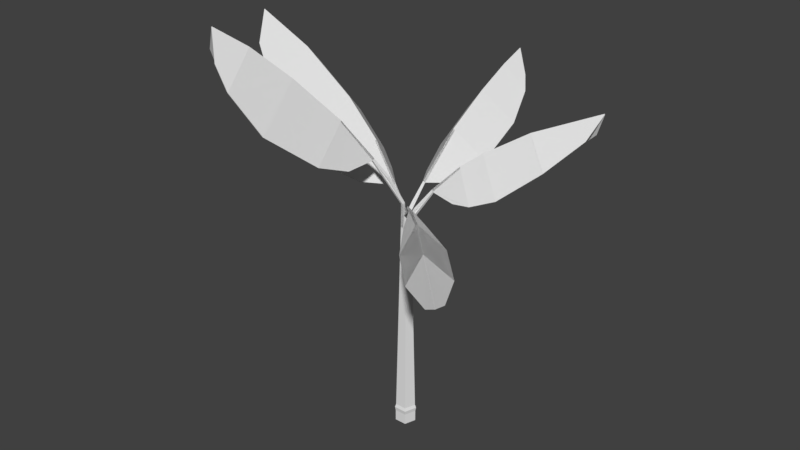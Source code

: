 # Source: Banana_plant.blend  (saved by Blender 2.77.0; exported with 4.5.12 LTS)
import bpy
from mathutils import Matrix  # noqa: F401  (used for matrix-valued properties, if any)

bpy.ops.wm.read_factory_settings(use_empty=True)
scene = bpy.context.scene
scene.name = 'Scene'

# ---- collections
col_collection_1 = bpy.data.collections.new('Collection 1'); scene.collection.children.link(col_collection_1)

# ---- world
world_world = bpy.data.worlds.new('World'); scene.world = world_world
world_world.color = (0.05088, 0.05088, 0.05088)
world_world.use_sun_shadow = False
world_world.sun_shadow_jitter_overblur = 0.0
world_world.cycles.sampling_method = 'MANUAL'

# ---- meshes
me_circle_001 = bpy.data.meshes.new('Circle.001')
me_circle_001.from_pydata([(4.585e-10, 0.0541, 2.165), (-0.05145, 0.01672, 2.165), (-0.0318, -0.04376, 2.165), (0.0318, -0.04376, 2.165), (0.05145, 0.01672, 2.165), (-0.02572, 0.03541, 2.165), (-0.04162, -0.01352, 2.165), (4.892e-09, -0.04376, 2.165), (0.04162, -0.01352, 2.165), (0.02572, 0.03541, 2.165), (2.235e-09, 0.0, 2.165), (0.02808, 0.03351, 2.231), (0.05216, 0.01596, 2.228), (0.04381, -0.01238, 2.233), (0.00523, 0.0003419, 2.24), (-0.02688, 0.0379, 2.302), (-0.003508, 0.05328, 2.294), (0.0204, 0.03755, 2.3), (-0.002725, 0.008249, 2.315), (-0.03982, -0.0106, 2.344), (-0.04943, 0.01315, 2.342), (-0.03023, 0.0299, 2.345), (-0.007729, 0.00302, 2.35), (-0.002752, -0.04821, 2.418), (-0.02631, -0.04774, 2.416), (-0.03365, -0.02578, 2.421), (-0.00284, -0.01663, 2.426), (0.04855, -0.01548, 2.301), (0.04064, -0.04198, 2.291), (0.01338, -0.04729, 2.301), (0.01263, -0.01131, 2.319), (-0.1523, -0.002528, 2.566), (-0.1574, 0.01208, 2.562), (-0.1473, 0.02286, 2.568), (-0.1354, 0.006547, 2.577), (0.2889, -0.267, 2.531), (0.281, -0.279, 2.516), (0.2676, -0.2912, 2.525), (0.2731, -0.2793, 2.55), (0.6059, -0.5745, 2.604), (0.6005, -0.5826, 2.595), (0.5913, -0.591, 2.601), (0.5951, -0.5829, 2.617), (0.9746, -0.9566, 2.585), (0.9704, -0.9621, 2.588), (0.9752, -0.9597, 2.597), (1.458, -1.409, 2.459), (0.9792, -0.9532, 2.59), (0.7837, -0.3783, 2.33), (1.157, -0.7547, 2.318), (0.4889, -0.693, 2.306), (0.8655, -1.066, 2.294), (0.2227, 0.1397, 2.561), (0.2362, 0.1262, 2.554), (0.2328, 0.1089, 2.564), (0.2118, 0.1207, 2.578), (0.4609, 0.2413, 2.834), (0.4698, 0.2309, 2.828), (0.4682, 0.2185, 2.836), (0.4546, 0.228, 2.848), (1.064, 0.4683, 3.264), (1.068, 0.4616, 3.259), (1.068, 0.4544, 3.265), (1.062, 0.4609, 3.274), (1.673, 0.6762, 3.541), (0.594, 0.53, 2.507), (0.7175, 0.03044, 2.585), (0.1029, 0.03343, -0.12), (1.194, 0.7588, 2.937), (-1.154e-09, 0.1082, -0.12), (-0.1029, 0.03343, -0.12), (1.338, 0.2633, 3.018), (-0.06359, -0.08753, -0.12), (0.06359, -0.08753, -0.12), (0.004275, 0.2419, 2.558), (0.01941, 0.2499, 2.548), (0.03573, 0.2425, 2.556), (0.02113, 0.2276, 2.573), (0.02079, 0.6873, 2.965), (0.03269, 0.6924, 2.957), (0.04562, 0.6877, 2.964), (0.03418, 0.6783, 2.979), (0.04411, 1.485, 3.43), (0.04978, 1.487, 3.426), (0.05604, 1.485, 3.429), (0.05063, 1.482, 3.437), (0.05795, 1.745, 3.536), (-0.2732, 0.8848, 2.655), (-0.1924, 1.603, 3.171), (0.2776, 0.8791, 2.641), (0.242, 1.597, 3.159), (-0.4068, 0.02136, 2.946), (-0.4101, 0.03242, 2.942), (-0.4036, 0.04072, 2.948), (-0.3958, 0.02843, 2.956), (-1.314, 0.06175, 3.683), (-1.315, 0.06671, 3.681), (-1.313, 0.0706, 3.684), (-1.311, 0.06515, 3.689), (-1.884, 0.06024, 3.957), (-0.7205, -0.1947, 2.613), (-1.621, -0.1649, 3.326), (-0.6419, 0.4185, 2.675), (-1.524, 0.4481, 3.401), (-0.1422, -0.3163, 2.927), (-0.1621, -0.3155, 2.922), (-0.1702, -0.2989, 2.931), (-0.145, -0.2926, 2.942), (-0.2685, -0.6028, 3.369), (-0.2766, -0.602, 3.367), (-0.2802, -0.5954, 3.371), (-0.2699, -0.5936, 3.377), (-0.6091, -1.335, 4.17), (-0.6156, -1.333, 4.167), (-0.6189, -1.328, 4.171), (-0.6109, -1.328, 4.177), (-0.7564, -1.597, 4.383), (-0.2076, -0.9724, 3.058), (-0.5459, -1.659, 3.876), (-0.6833, -0.6635, 3.136), (-0.9864, -1.379, 3.943)], [], [(11, 52, 53, 12), (0, 69, 70, 1, 5), (3, 73, 67, 4, 8), (1, 70, 72, 2, 6), (4, 67, 69, 0, 9), (2, 72, 73, 3, 7), (7, 10, 26, 23), (10, 8, 13, 14), (10, 9, 17, 18), (10, 5, 21, 22), (10, 30, 27, 8), (3, 28, 29, 7), (10, 7, 29, 30), (14, 13, 54, 55), (4, 9, 11, 12), (9, 10, 14, 11), (8, 4, 12, 13), (23, 104, 105, 24), (0, 5, 15, 16), (5, 10, 18, 15), (9, 0, 16, 17), (19, 22, 34, 31), (6, 10, 22, 19), (1, 6, 19, 20), (5, 1, 20, 21), (25, 24, 105, 106), (2, 7, 23, 24), (6, 2, 24, 25), (10, 6, 25, 26), (8, 27, 28, 3), (15, 74, 75, 16), (12, 53, 54, 13), (14, 55, 52, 11), (18, 77, 74, 15), (18, 17, 76, 77), (16, 75, 76, 17), (34, 33, 93, 94), (20, 19, 31, 32), (22, 21, 33, 34), (21, 20, 32, 33), (25, 106, 107, 26), (27, 35, 36, 28), (26, 107, 104, 23), (29, 37, 38, 30), (30, 38, 35, 27), (28, 36, 37, 29), (38, 37, 41, 42), (42, 41, 44, 45), (35, 38, 42, 39), (37, 36, 50), (47, 45, 46), (41, 37, 50), (39, 42, 45, 47), (43, 46, 51), (44, 41, 50, 51), (45, 44, 46), (39, 47, 49, 48), (43, 49, 46), (44, 51, 46), (36, 35, 48), (43, 40, 48, 49), (40, 50, 36), (40, 36, 48), (39, 48, 35), (40, 43, 51, 50), (52, 55, 59, 56), (56, 60, 68, 65), (60, 64, 68), (55, 54, 58, 59), (58, 62, 63, 59), (94, 98, 95, 91), (60, 63, 64), (57, 61, 71, 66), (62, 58, 66, 71), (57, 65, 68, 61), (63, 62, 64), (53, 52, 65), (57, 53, 65), (52, 56, 65), (64, 61, 68), (61, 64, 71), (54, 53, 66), (58, 54, 66), (53, 57, 66), (64, 62, 71), (78, 81, 85, 82), (77, 76, 80, 81), (74, 77, 81, 78), (79, 87, 88, 83), (85, 84, 86), (83, 86, 90), (82, 86, 88), (82, 85, 86), (76, 75, 89), (79, 83, 90, 89), (79, 75, 87), (78, 82, 88, 87), (75, 74, 87), (80, 76, 89), (84, 80, 89, 90), (56, 59, 63, 60), (31, 34, 94, 91), (32, 31, 100), (93, 102, 103, 97), (96, 99, 103), (93, 97, 98, 94), (95, 98, 99), (92, 100, 101, 96), (92, 32, 100), (98, 97, 99), (91, 95, 101, 100), (95, 99, 101), (92, 96, 103, 102), (33, 32, 102), (93, 33, 102), (111, 110, 114, 115), (99, 97, 103), (99, 96, 101), (80, 84, 85, 81), (86, 83, 88), (86, 84, 90), (75, 79, 89), (74, 78, 87), (31, 91, 100), (32, 92, 102), (104, 107, 111, 108), (107, 106, 110, 111), (112, 116, 118), (111, 115, 112, 108), (109, 113, 120, 119), (108, 112, 118, 117), (112, 115, 116), (115, 114, 116), (113, 109, 117, 118), (105, 104, 117), (109, 105, 117), (114, 110, 119, 120), (113, 116, 120), (106, 105, 119), (110, 106, 119), (116, 114, 120), (116, 113, 118), (104, 108, 117), (105, 109, 119), (47, 46, 49)])
_uv = me_circle_001.uv_layers.new(name='UVMap')
_uv.uv.foreach_set('vector', [0.1219, 0.7185, 0.1219, 0.7185, 0.1219, 0.7185, 0.1219, 0.7185, 0.2311, 0.4357, 0.2311, 0.4357, 0.2311, 0.4357, 0.2311, 0.4357, 0.2311, 0.4357, 0.2311, 0.4357, 0.2311, 0.4357, 0.2311, 0.4357, 0.2311, 0.4357, 0.2311, 0.4357, 0.2311, 0.4357, 0.2311, 0.4357, 0.2311, 0.4357, 0.2311, 0.4357, 0.2311, 0.4357, 0.2311, 0.4357, 0.2311, 0.4357, 0.2311, 0.4357, 0.2311, 0.4357, 0.2311, 0.4357, 0.2311, 0.4357, 0.2311, 0.4357, 0.2311, 0.4357, 0.2311, 0.4357, 0.2311, 0.4357, 0.1219, 0.7185, 0.1219, 0.7185, 0.1219, 0.7185, 0.1219, 0.7185, 0.1219, 0.7185, 0.1219, 0.7185, 0.1219, 0.7185, 0.1219, 0.7185, 0.1219, 0.7185, 0.1219, 0.7185, 0.1219, 0.7185, 0.1219, 0.7185, 0.1219, 0.7185, 0.1219, 0.7185, 0.1219, 0.7185, 0.1219, 0.7185, 0.1219, 0.7185, 0.1219, 0.7185, 0.1219, 0.7185, 0.1219, 0.7185, 0.1219, 0.7185, 0.1219, 0.7185, 0.1219, 0.7185, 0.1219, 0.7185, 0.1219, 0.7185, 0.1219, 0.7185, 0.1219, 0.7185, 0.1219, 0.7185, 0.1219, 0.7185, 0.1219, 0.7185, 0.1219, 0.7185, 0.1219, 0.7185, 0.1219, 0.7185, 0.1219, 0.7185, 0.1219, 0.7185, 0.1219, 0.7185, 0.1219, 0.7185, 0.1219, 0.7185, 0.1219, 0.7185, 0.1219, 0.7185, 0.1219, 0.7185, 0.1219, 0.7185, 0.1219, 0.7185, 0.1219, 0.7185, 0.1219, 0.7185, 0.1219, 0.7185, 0.1219, 0.7185, 0.1219, 0.7185, 0.1219, 0.7185, 0.1219, 0.7185, 0.1219, 0.7185, 0.1219, 0.7185, 0.1219, 0.7185, 0.1219, 0.7185, 0.1219, 0.7185, 0.1219, 0.7185, 0.1219, 0.7185, 0.1219, 0.7185, 0.1219, 0.7185, 0.1219, 0.7185, 0.1219, 0.7185, 0.1219, 0.7185, 0.1219, 0.7185, 0.1219, 0.7185, 0.1219, 0.7185, 0.1219, 0.7185, 0.1219, 0.7185, 0.1219, 0.7185, 0.1219, 0.7185, 0.1219, 0.7185, 0.1219, 0.7185, 0.1219, 0.7185, 0.1219, 0.7185, 0.1219, 0.7185, 0.1219, 0.7185, 0.1219, 0.7185, 0.1219, 0.7185, 0.1219, 0.7185, 0.1219, 0.7185, 0.1219, 0.7185, 0.1219, 0.7185, 0.1219, 0.7185, 0.1219, 0.7185, 0.1219, 0.7185, 0.1219, 0.7185, 0.1219, 0.7185, 0.1219, 0.7185, 0.1219, 0.7185, 0.1219, 0.7185, 0.1219, 0.7185, 0.1219, 0.7185, 0.1219, 0.7185, 0.1219, 0.7185, 0.1219, 0.7185, 0.1219, 0.7185, 0.1219, 0.7185, 0.1219, 0.7185, 0.1219, 0.7185, 0.1219, 0.7185, 0.1219, 0.7185, 0.1219, 0.7185, 0.1219, 0.7185, 0.1219, 0.7185, 0.1219, 0.7185, 0.1219, 0.7185, 0.1219, 0.7185, 0.1219, 0.7185, 0.1219, 0.7185, 0.1219, 0.7185, 0.1219, 0.7185, 0.1219, 0.7185, 0.1219, 0.7185, 0.1219, 0.7185, 0.1219, 0.7185, 0.1219, 0.7185, 0.1219, 0.7185, 0.1219, 0.7185, 0.1219, 0.7185, 0.1219, 0.7185, 0.1219, 0.7185, 0.1219, 0.7185, 0.1219, 0.7185, 0.1219, 0.7185, 0.1219, 0.7185, 0.1219, 0.7185, 0.1219, 0.7185, 0.1219, 0.7185, 0.1219, 0.7185, 0.1219, 0.7185, 0.1219, 0.7185, 0.1219, 0.7185, 0.1219, 0.7185, 0.1219, 0.7185, 0.1219, 0.7185, 0.1219, 0.7185, 0.1219, 0.7185, 0.1219, 0.7185, 0.1219, 0.7185, 0.1219, 0.7185, 0.1219, 0.7185, 0.1219, 0.7185, 0.1219, 0.7185, 0.1219, 0.7185, 0.1219, 0.7185, 0.1219, 0.7185, 0.1219, 0.7185, 0.1219, 0.7185, 0.1219, 0.7185, 0.1219, 0.7185, 0.1219, 0.7185, 0.1219, 0.7185, 0.1219, 0.7185, 0.1219, 0.7185, 0.1219, 0.7185, 0.1219, 0.7185, 0.1219, 0.7185, 0.1219, 0.7185, 0.1219, 0.7185, 0.1219, 0.7185, 0.1219, 0.7185, 0.1219, 0.7185, 0.1219, 0.7185, 0.1219, 0.7185, 0.1219, 0.7185, 0.1219, 0.7185, 0.1219, 0.7185, 0.1219, 0.7185, 0.1219, 0.7185, 0.1219, 0.7185, 0.1219, 0.7185, 0.1219, 0.7185, 0.1219, 0.7185, 0.1219, 0.7185, 0.1219, 0.7185, 0.1219, 0.7185, 0.1219, 0.7185, 0.1219, 0.7185, 0.1219, 0.7185, 0.1219, 0.7185, 0.1219, 0.7185, 0.1219, 0.7185, 0.1219, 0.7185, 0.1219, 0.7185, 0.1219, 0.7185, 0.1219, 0.7185, 0.1219, 0.7185, 0.1219, 0.7185, 0.1219, 0.7185, 0.1219, 0.7185, 0.1219, 0.7185, 0.1219, 0.7185, 0.1219, 0.7185, 0.1219, 0.7185, 0.1219, 0.7185, 0.1219, 0.7185, 0.1219, 0.7185, 0.1219, 0.7185, 0.1219, 0.7185, 0.1219, 0.7185, 0.1219, 0.7185, 0.1219, 0.7185, 0.1219, 0.7185, 0.1219, 0.7185, 0.1219, 0.7185, 0.1219, 0.7185, 0.1219, 0.7185, 0.1219, 0.7185, 0.1219, 0.7185, 0.1219, 0.7185, 0.1219, 0.7185, 0.1219, 0.7185, 0.1219, 0.7185, 0.1219, 0.7185, 0.1219, 0.7185, 0.1219, 0.7185, 0.1219, 0.7185, 0.1219, 0.7185, 0.1219, 0.7185, 0.1219, 0.7185, 0.1219, 0.7185, 0.1219, 0.7185, 0.1219, 0.7185, 0.1219, 0.7185, 0.1219, 0.7185, 0.1219, 0.7185, 0.1219, 0.7185, 0.1219, 0.7185, 0.1219, 0.7185, 0.1219, 0.7185, 0.1219, 0.7185, 0.1219, 0.7185, 0.1219, 0.7185, 0.1219, 0.7185, 0.1219, 0.7185, 0.1219, 0.7185, 0.1219, 0.7185, 0.1219, 0.7185, 0.1219, 0.7185, 0.1219, 0.7185, 0.1219, 0.7185, 0.1219, 0.7185, 0.1219, 0.7185, 0.1219, 0.7185, 0.1219, 0.7185, 0.1219, 0.7185, 0.1219, 0.7185, 0.1219, 0.7185, 0.1219, 0.7185, 0.1219, 0.7185, 0.1219, 0.7185, 0.1219, 0.7185, 0.1219, 0.7185, 0.1219, 0.7185, 0.1219, 0.7185, 0.1219, 0.7185, 0.1219, 0.7185, 0.1219, 0.7185, 0.1219, 0.7185, 0.1219, 0.7185, 0.1219, 0.7185, 0.1219, 0.7185, 0.1219, 0.7185, 0.1219, 0.7185, 0.1219, 0.7185, 0.1219, 0.7185, 0.1219, 0.7185, 0.1219, 0.7185, 0.1219, 0.7185, 0.1219, 0.7185, 0.1219, 0.7185, 0.1219, 0.7185, 0.1219, 0.7185, 0.1219, 0.7185, 0.1219, 0.7185, 0.1219, 0.7185, 0.1219, 0.7185, 0.1219, 0.7185, 0.1219, 0.7185, 0.1219, 0.7185, 0.1219, 0.7185, 0.1219, 0.7185, 0.1219, 0.7185, 0.1219, 0.7185, 0.1219, 0.7185, 0.1219, 0.7185, 0.1219, 0.7185, 0.1219, 0.7185, 0.1219, 0.7185, 0.1219, 0.7185, 0.1219, 0.7185, 0.1219, 0.7185, 0.1219, 0.7185, 0.1219, 0.7185, 0.1219, 0.7185, 0.1219, 0.7185, 0.1219, 0.7185, 0.1219, 0.7185, 0.1219, 0.7185, 0.1219, 0.7185, 0.1219, 0.7185, 0.1219, 0.7185, 0.1219, 0.7185, 0.1219, 0.7185, 0.1219, 0.7185, 0.1219, 0.7185, 0.1219, 0.7185, 0.1219, 0.7185, 0.1219, 0.7185, 0.1219, 0.7185, 0.1219, 0.7185, 0.1219, 0.7185, 0.1219, 0.7185, 0.1219, 0.7185, 0.1219, 0.7185, 0.1219, 0.7185, 0.1219, 0.7185, 0.1219, 0.7185, 0.1219, 0.7185, 0.1219, 0.7185, 0.1219, 0.7185, 0.1219, 0.7185, 0.1219, 0.7185, 0.1219, 0.7185, 0.1219, 0.7185, 0.1219, 0.7185, 0.1219, 0.7185, 0.1219, 0.7185, 0.1219, 0.7185, 0.1219, 0.7185, 0.1219, 0.7185, 0.1219, 0.7185, 0.1219, 0.7185, 0.1219, 0.7185, 0.1219, 0.7185, 0.1219, 0.7185, 0.1219, 0.7185, 0.1219, 0.7185, 0.1219, 0.7185, 0.1219, 0.7185, 0.1219, 0.7185, 0.1219, 0.7185, 0.1219, 0.7185, 0.1219, 0.7185, 0.1219, 0.7185, 0.1219, 0.7185, 0.1219, 0.7185, 0.1219, 0.7185, 0.1219, 0.7185, 0.1219, 0.7185, 0.1219, 0.7185, 0.1219, 0.7185, 0.1219, 0.7185, 0.1219, 0.7185, 0.1219, 0.7185, 0.1219, 0.7185, 0.1219, 0.7185, 0.1219, 0.7185, 0.1219, 0.7185, 0.1219, 0.7185, 0.1219, 0.7185, 0.1219, 0.7185, 0.1219, 0.7185, 0.1219, 0.7185, 0.1219, 0.7185, 0.1219, 0.7185, 0.1219, 0.7185, 0.1219, 0.7185, 0.1219, 0.7185, 0.1219, 0.7185, 0.1219, 0.7185, 0.1219, 0.7185, 0.1219, 0.7185, 0.1219, 0.7185, 0.1219, 0.7185, 0.1219, 0.7185, 0.1219, 0.7185, 0.1219, 0.7185, 0.1219, 0.7185, 0.1219, 0.7185, 0.1219, 0.7185, 0.1219, 0.7185, 0.1219, 0.7185, 0.1219, 0.7185, 0.1219, 0.7185, 0.1219, 0.7185, 0.1219, 0.7185, 0.1219, 0.7185, 0.1219, 0.7185, 0.1219, 0.7185, 0.1219, 0.7185, 0.1219, 0.7185, 0.1219, 0.7185, 0.1219, 0.7185, 0.1219, 0.7185, 0.1219, 0.7185, 0.1219, 0.7185, 0.1219, 0.7185, 0.1219, 0.7185, 0.1219, 0.7185, 0.1219, 0.7185, 0.1219, 0.7185, 0.1219, 0.7185, 0.1219, 0.7185, 0.1219, 0.7185, 0.1219, 0.7185, 0.1219, 0.7185, 0.1219, 0.7185, 0.1219, 0.7185, 0.1219, 0.7185, 0.1219, 0.7185, 0.1219, 0.7185, 0.1219, 0.7185, 0.1219, 0.7185, 0.1219, 0.7185, 0.1219, 0.7185, 0.1219, 0.7185, 0.1219, 0.7185, 0.1219, 0.7185, 0.1219, 0.7185, 0.1219, 0.7185, 0.1219, 0.7185, 0.1219, 0.7185, 0.1219, 0.7185, 0.1219, 0.7185, 0.1219, 0.7185, 0.1219, 0.7185, 0.1219, 0.7185, 0.1219, 0.7185, 0.1219, 0.7185, 0.1219, 0.7185, 0.1219, 0.7185, 0.1219, 0.7185, 0.1219, 0.7185, 0.1219, 0.7185, 0.1219, 0.7185, 0.1219, 0.7185, 0.1219, 0.7185, 0.1219, 0.7185, 0.1219, 0.7185, 0.1219, 0.7185, 0.1219, 0.7185, 0.1219, 0.7185, 0.1219, 0.7185, 0.1219, 0.7185, 0.1219, 0.7185, 0.1219, 0.7185, 0.1219, 0.7185, 0.1219, 0.7185, 0.1219, 0.7185, 0.1219, 0.7185, 0.1219, 0.7185, 0.1219, 0.7185, 0.1219, 0.7185, 0.1219, 0.7185, 0.1219, 0.7185, 0.1219, 0.7185, 0.1219, 0.7185, 0.1219, 0.7185, 0.1219, 0.7185, 0.1219, 0.7185, 0.1219, 0.7185, 0.1219, 0.7185, 0.1219, 0.7185, 0.1219, 0.7185, 0.1219, 0.7185, 0.1219, 0.7185, 0.1219, 0.7185, 0.1219, 0.7185, 0.1219, 0.7185, 0.1219, 0.7185, 0.1219, 0.7185, 0.1219, 0.7185, 0.1219, 0.7185, 0.1219, 0.7185, 0.1219, 0.7185, 0.1219, 0.7185, 0.1219, 0.7185, 0.1219, 0.7185, 0.1219, 0.7185, 0.1219, 0.7185, 0.1219, 0.7185, 0.1219, 0.7185, 0.1219, 0.7185, 0.1219, 0.7185, 0.1219, 0.7185, 0.1219, 0.7185, 0.1219, 0.7185, 0.1219, 0.7185, 0.1219, 0.7185, 0.1219, 0.7185, 0.1219, 0.7185, 0.1219, 0.7185, 0.1219, 0.7185, 0.1219, 0.7185, 0.1219, 0.7185, 0.1219, 0.7185])
me_circle_001.use_remesh_preserve_volume = False
me_circle_001.use_remesh_preserve_attributes = False
me_circle_001.use_mirror_vertex_groups = False
me_circle_001.update()
me_circle = bpy.data.meshes.new('Circle')
me_circle.from_pydata([(-1.154e-09, 0.1082, 0.0), (-0.1029, 0.03343, 0.0), (-0.06359, -0.08753, 0.0), (0.06359, -0.08753, 0.0), (0.1029, 0.03343, 0.0), (4.585e-10, 0.0541, 2.165), (-0.05145, 0.01672, 2.165), (-0.0318, -0.04376, 2.165), (0.0318, -0.04376, 2.165), (0.05145, 0.01672, 2.165), (-1.242e-09, 0.1166, 0.04214), (-0.1109, 0.03604, 0.04214), (0.06855, -0.09435, 0.04214), (0.1109, 0.03604, 0.04214), (-0.06855, -0.09435, 0.04214), (-0.09891, 0.03214, 0.07732), (0.09891, 0.03214, 0.07732), (-0.06113, -0.08413, 0.07732), (-1.029e-09, 0.104, 0.07732), (0.06113, -0.08413, 0.07732), (-0.02572, 0.03541, 2.165), (-0.04162, -0.01352, 2.165), (4.892e-09, -0.04376, 2.165), (0.04162, -0.01352, 2.165), (0.02572, 0.03541, 2.165), (2.235e-09, 0.0, 2.165), (0.03847, -0.0156, 2.203), (0.02949, -0.04322, 2.203), (0.0004463, -0.04322, 2.203), (0.0004463, -0.003242, 2.203), (0.02808, 0.03351, 2.231), (0.05216, 0.01596, 2.228), (0.04381, -0.01238, 2.233), (0.00523, 0.0003419, 2.24), (-0.02688, 0.0379, 2.302), (-0.003508, 0.05328, 2.294), (0.0204, 0.03755, 2.3), (-0.002725, 0.008249, 2.315), (-0.03982, -0.0106, 2.344), (-0.04943, 0.01315, 2.342), (-0.03023, 0.0299, 2.345), (-0.007729, 0.00302, 2.35), (-0.002752, -0.04821, 2.418), (-0.02631, -0.04774, 2.416), (-0.03365, -0.02578, 2.421), (-0.00284, -0.01663, 2.426), (0.04855, -0.01548, 2.301), (0.04064, -0.04198, 2.291), (0.01338, -0.04729, 2.301), (0.01263, -0.01131, 2.319), (0.08403, 0.05883, 2.36), (0.09881, 0.04502, 2.354), (0.0946, 0.02662, 2.364), (0.07133, 0.03838, 2.376), (-0.006205, 0.09162, 2.398), (0.007718, 0.0989, 2.39), (0.02216, 0.09024, 2.395), (0.008466, 0.07583, 2.409), (-0.1523, -0.002528, 2.566), (-0.1574, 0.01208, 2.562), (-0.1473, 0.02286, 2.568), (-0.1354, 0.006547, 2.577), (-0.06931, -0.1908, 2.724), (-0.09012, -0.1905, 2.72), (-0.09802, -0.1725, 2.727), (-0.07143, -0.1647, 2.737), (0.1448, -0.1297, 2.463), (0.1414, -0.1428, 2.454), (0.1273, -0.1484, 2.459), (0.126, -0.132, 2.474), (0.2889, -0.267, 2.531), (0.281, -0.279, 2.516), (0.2676, -0.2912, 2.525), (0.2731, -0.2793, 2.55), (0.6059, -0.5745, 2.604), (0.6005, -0.5826, 2.595), (0.5913, -0.591, 2.601), (0.5951, -0.5829, 2.617), (0.9746, -0.9566, 2.585), (0.9704, -0.9621, 2.588), (0.9752, -0.9597, 2.597), (1.458, -1.408, 2.455), (1.456, -1.411, 2.457), (1.459, -1.41, 2.462), (0.9792, -0.9532, 2.59), (1.461, -1.406, 2.458), (0.4475, -0.2567, 2.418), (0.7837, -0.3783, 2.33), (1.157, -0.7547, 2.318), (1.41, -1.216, 2.384), (0.2969, -0.3987, 2.407), (0.4889, -0.693, 2.306), (0.8655, -1.066, 2.294), (1.312, -1.353, 2.372), (0.2227, 0.1397, 2.561), (0.2362, 0.1262, 2.554), (0.2328, 0.1089, 2.564), (0.2118, 0.1207, 2.578), (0.4609, 0.2413, 2.834), (0.4698, 0.2309, 2.828), (0.4682, 0.2185, 2.836), (0.4546, 0.228, 2.848), (0.6626, 0.3191, 3.0), (0.6691, 0.3106, 2.995), (0.6683, 0.301, 3.002), (0.6586, 0.3089, 3.012), (1.064, 0.4683, 3.264), (1.068, 0.4616, 3.259), (1.068, 0.4544, 3.265), (1.062, 0.4609, 3.274), (1.672, 0.6812, 3.539), (1.675, 0.6764, 3.536), (1.675, 0.6713, 3.54), (1.671, 0.6759, 3.546), (0.414, 0.3649, 2.47), (0.9793, 0.07392, 2.706), (0.594, 0.53, 2.507), (0.5127, 0.05165, 2.546), (0.8102, 0.6436, 2.635), (0.1029, 0.03343, -0.12), (1.194, 0.7588, 2.937), (0.7175, 0.03044, 2.585), (1.56, 0.7665, 3.289), (-1.154e-09, 0.1082, -0.12), (-0.1029, 0.03343, -0.12), (1.338, 0.2633, 3.018), (-0.06359, -0.08753, -0.12), (1.605, 0.5026, 3.321), (0.06359, -0.08753, -0.12), (0.004275, 0.2419, 2.558), (0.01941, 0.2499, 2.548), (0.03573, 0.2425, 2.556), (0.02113, 0.2276, 2.573), (0.02079, 0.6873, 2.965), (0.03269, 0.6924, 2.957), (0.04562, 0.6877, 2.964), (0.03418, 0.6783, 2.979), (0.03458, 1.128, 3.247), (0.04316, 1.131, 3.241), (0.05254, 1.128, 3.246), (0.04432, 1.122, 3.258), (0.04411, 1.485, 3.43), (0.04978, 1.487, 3.426), (0.05604, 1.485, 3.429), (0.05063, 1.482, 3.437), (0.05466, 1.746, 3.536), (0.05778, 1.747, 3.533), (0.06123, 1.746, 3.535), (0.05825, 1.744, 3.54), (-0.155, 0.505, 2.54), (-0.1399, 0.513, 2.531), (-0.2792, 0.8822, 2.659), (-0.2673, 0.8873, 2.651), (-0.2824, 1.333, 2.923), (-0.2738, 1.337, 2.917), (-0.1952, 1.603, 3.173), (-0.1896, 1.604, 3.169), (-0.09172, 1.699, 3.337), (-0.08859, 1.7, 3.335), (0.1587, 0.4976, 2.499), (0.175, 0.4902, 2.507), (0.2711, 0.8815, 2.637), (0.2841, 0.8768, 2.644), (0.2946, 1.33, 2.904), (0.304, 1.327, 2.909), (0.2388, 1.598, 3.157), (0.2451, 1.596, 3.16), (0.1801, 1.676, 3.298), (0.1836, 1.675, 3.3), (-0.4068, 0.02136, 2.946), (-0.4101, 0.03242, 2.942), (-0.4036, 0.04072, 2.948), (-0.3958, 0.02843, 2.956), (-0.7586, 0.04349, 3.298), (-0.7603, 0.05025, 3.295), (-0.7571, 0.05548, 3.3), (-0.7532, 0.04802, 3.306), (-1.314, 0.06175, 3.683), (-1.315, 0.06671, 3.681), (-1.313, 0.0706, 3.684), (-1.311, 0.06515, 3.689), (-1.884, 0.05743, 3.956), (-1.885, 0.06058, 3.954), (-1.884, 0.06304, 3.956), (-1.882, 0.05959, 3.959), (-0.4701, -0.137, 2.55), (-0.4752, -0.1224, 2.545), (-0.7189, -0.2003, 2.615), (-0.7222, -0.1892, 2.611), (-1.124, -0.226, 2.881), (-1.126, -0.2192, 2.878), (-1.62, -0.1674, 3.327), (-1.621, -0.1624, 3.325), (-1.844, -0.07375, 3.646), (-1.845, -0.0706, 3.644), (-0.4281, 0.2738, 2.565), (-0.418, 0.2846, 2.571), (-0.6452, 0.4143, 2.672), (-0.6386, 0.4226, 2.678), (-1.024, 0.4955, 2.969), (-1.02, 0.5008, 2.973), (-1.525, 0.4461, 3.399), (-1.523, 0.45, 3.403), (-1.771, 0.2857, 3.689), (-1.77, 0.2882, 3.691), (-0.1422, -0.3163, 2.927), (-0.1621, -0.3155, 2.922), (-0.1702, -0.2989, 2.931), (-0.145, -0.2926, 2.942), (-0.2685, -0.6028, 3.369), (-0.2766, -0.602, 3.367), (-0.2802, -0.5954, 3.371), (-0.2699, -0.5936, 3.377), (-0.4522, -1.002, 3.835), (-0.4602, -1.001, 3.832), (-0.4639, -0.9948, 3.837), (-0.4539, -0.9934, 3.843), (-0.6091, -1.335, 4.17), (-0.6156, -1.333, 4.167), (-0.6189, -1.328, 4.171), (-0.6109, -1.328, 4.177), (-0.7534, -1.599, 4.381), (-0.7575, -1.598, 4.38), (-0.7595, -1.595, 4.382), (-0.7545, -1.595, 4.386), (-0.1546, -0.6352, 2.922), (-0.1662, -0.6348, 2.919), (-0.2036, -0.9728, 3.06), (-0.2117, -0.972, 3.057), (-0.3733, -1.452, 3.458), (-0.3813, -1.451, 3.456), (-0.5427, -1.66, 3.877), (-0.5492, -1.659, 3.875), (-0.6483, -1.683, 4.11), (-0.6523, -1.683, 4.109), (-0.4283, -0.4568, 2.966), (-0.433, -0.4472, 2.971), (-0.6815, -0.6668, 3.134), (-0.685, -0.6603, 3.138), (-0.9258, -1.076, 3.564), (-0.9295, -1.07, 3.568), (-0.9848, -1.381, 3.941), (-0.988, -1.376, 3.945), (-0.919, -1.497, 4.136), (-0.921, -1.494, 4.139)], [], [(18, 15, 6, 20, 5), (19, 16, 9, 23, 8), (15, 17, 7, 21, 6), (16, 18, 5, 24, 9), (17, 19, 8, 22, 7), (2, 3, 12, 14), (4, 0, 10, 13), (1, 2, 14, 11), (3, 4, 13, 12), (0, 1, 11, 10), (14, 12, 19, 17), (13, 10, 18, 16), (11, 14, 17, 15), (12, 13, 16, 19), (10, 11, 15, 18), (22, 25, 45, 42), (25, 23, 32, 33), (25, 24, 36, 37), (25, 20, 40, 41), (23, 25, 29, 26), (29, 28, 48, 49), (25, 22, 28, 29), (8, 23, 26, 27), (22, 8, 27, 28), (30, 33, 53, 50), (9, 24, 30, 31), (24, 25, 33, 30), (23, 9, 31, 32), (34, 37, 57, 54), (5, 20, 34, 35), (20, 25, 37, 34), (24, 5, 35, 36), (38, 41, 61, 58), (21, 25, 41, 38), (6, 21, 38, 39), (20, 6, 39, 40), (43, 42, 62, 63), (7, 22, 42, 43), (21, 7, 43, 44), (25, 21, 44, 45), (46, 49, 69, 66), (27, 26, 46, 47), (26, 29, 49, 46), (28, 27, 47, 48), (53, 52, 96, 97), (31, 30, 50, 51), (33, 32, 52, 53), (32, 31, 51, 52), (57, 56, 131, 132), (36, 35, 55, 56), (37, 36, 56, 57), (35, 34, 54, 55), (61, 60, 171, 172), (39, 38, 58, 59), (41, 40, 60, 61), (40, 39, 59, 60), (64, 63, 206, 207), (42, 45, 65, 62), (44, 43, 63, 64), (45, 44, 64, 65), (66, 69, 73, 70), (48, 47, 67, 68), (49, 48, 68, 69), (47, 46, 66, 67), (73, 72, 76, 77), (68, 67, 71, 72), (69, 68, 72, 73), (67, 66, 70, 71), (77, 76, 79, 80), (85, 81, 89), (70, 73, 77, 74), (72, 71, 90), (84, 80, 83, 85), (74, 87, 86), (74, 77, 80, 84), (79, 92, 93), (81, 85, 83, 82), (79, 76, 91, 92), (80, 79, 82, 83), (74, 84, 88, 87), (84, 85, 89), (75, 71, 86), (78, 88, 89), (71, 70, 86), (78, 75, 87, 88), (88, 84, 89), (81, 78, 89), (70, 74, 86), (87, 75, 86), (76, 72, 90), (81, 82, 93), (75, 91, 90), (78, 81, 93), (75, 78, 92, 91), (82, 79, 93), (92, 78, 93), (71, 75, 90), (91, 76, 90), (94, 97, 101, 98), (52, 51, 95, 96), (50, 53, 97, 94), (51, 50, 94, 95), (101, 100, 104, 105), (106, 110, 122), (97, 96, 100, 101), (99, 121, 117), (102, 105, 109, 106), (104, 100, 121, 115), (98, 101, 105, 102), (98, 116, 114), (106, 109, 113, 110), (107, 103, 118, 120), (105, 104, 108, 109), (103, 107, 125, 115), (111, 110, 113, 112), (98, 102, 118, 116), (109, 108, 112, 113), (111, 112, 127), (3, 2, 126, 128), (0, 4, 119, 123), (1, 0, 123, 124), (4, 3, 128, 119), (95, 94, 114), (99, 95, 114), (107, 120, 122), (110, 111, 122), (103, 99, 116, 118), (102, 106, 120, 118), (94, 98, 114), (116, 99, 114), (120, 106, 122), (111, 107, 122), (108, 104, 115, 125), (107, 111, 127), (96, 95, 117), (100, 96, 117), (108, 125, 127), (99, 103, 115, 121), (121, 100, 117), (95, 99, 117), (112, 108, 127), (125, 107, 127), (2, 1, 124, 126), (143, 166, 168), (55, 54, 129, 130), (54, 57, 132, 129), (56, 55, 130, 131), (136, 135, 139, 140), (132, 131, 135, 136), (142, 156, 158), (129, 132, 136, 133), (137, 140, 144, 141), (145, 146, 158, 157), (133, 136, 140, 137), (134, 161, 159), (144, 143, 147, 148), (142, 146, 167), (140, 139, 143, 144), (133, 151, 149), (145, 148, 147, 146), (141, 145, 157), (141, 144, 148, 145), (131, 130, 159, 160), (150, 149, 151, 152), (152, 151, 153, 154), (154, 153, 155, 156), (156, 155, 157, 158), (133, 137, 153, 151), (137, 141, 155, 153), (134, 130, 150), (138, 134, 152, 154), (142, 138, 154, 156), (130, 129, 149, 150), (160, 159, 161, 162), (162, 161, 163, 164), (164, 163, 165, 166), (166, 165, 167, 168), (146, 147, 168, 167), (134, 138, 163, 161), (135, 131, 160), (138, 142, 165, 163), (139, 135, 162, 164), (143, 139, 164, 166), (172, 171, 175, 176), (179, 202, 204), (58, 61, 172, 169), (59, 58, 185, 186), (174, 178, 201, 199), (178, 182, 203), (169, 172, 176, 173), (178, 192, 194), (177, 180, 184, 181), (173, 176, 180, 177), (173, 177, 191, 189), (176, 175, 179, 180), (182, 181, 184, 183), (170, 59, 186), (180, 179, 183, 184), (170, 197, 195), (186, 185, 187, 188), (188, 187, 189, 190), (190, 189, 191, 192), (192, 191, 193, 194), (178, 174, 190, 192), (181, 182, 194, 193), (169, 187, 185), (174, 170, 188, 190), (169, 173, 189, 187), (177, 181, 193), (196, 195, 197, 198), (200, 199, 201, 202), (198, 197, 199, 200), (202, 201, 203, 204), (60, 59, 195, 196), (170, 174, 199, 197), (171, 60, 196), (179, 175, 200, 202), (182, 183, 204, 203), (175, 171, 198, 200), (183, 179, 204), (201, 178, 203), (182, 178, 194), (191, 177, 193), (155, 141, 157), (146, 142, 158), (165, 142, 167), (147, 143, 168), (162, 135, 160), (130, 134, 159), (152, 134, 150), (129, 133, 149), (58, 169, 185), (188, 170, 186), (59, 170, 195), (198, 171, 196), (205, 208, 212, 209), (65, 64, 207, 208), (63, 62, 205, 206), (62, 65, 208, 205), (215, 211, 238, 240), (214, 218, 241, 239), (208, 207, 211, 212), (217, 221, 233), (216, 215, 219, 220), (212, 211, 215, 216), (213, 217, 231, 229), (209, 212, 216, 213), (217, 220, 224, 221), (209, 227, 225), (213, 216, 220, 217), (210, 237, 235), (221, 224, 223, 222), (210, 214, 239, 237), (220, 219, 223, 224), (209, 213, 229, 227), (226, 225, 227, 228), (228, 227, 229, 230), (230, 229, 231, 232), (232, 231, 233, 234), (214, 210, 228, 230), (206, 205, 225, 226), (210, 206, 226), (218, 214, 230, 232), (218, 232, 234), (221, 222, 234, 233), (238, 237, 239, 240), (236, 235, 237, 238), (240, 239, 241, 242), (242, 241, 243, 244), (218, 222, 243), (219, 215, 240, 242), (207, 206, 235, 236), (211, 207, 236), (219, 242, 244), (222, 223, 244, 243), (223, 219, 244), (241, 218, 243), (222, 218, 234), (231, 217, 233), (205, 209, 225), (228, 210, 226), (206, 210, 235), (238, 211, 236)])
_uv = me_circle.uv_layers.new(name='UVMap')
_uv.uv.foreach_set('vector', [0.2311, 0.4357, 0.2311, 0.4357, 0.2311, 0.4357, 0.2311, 0.4357, 0.2311, 0.4357, 0.2311, 0.4357, 0.2311, 0.4357, 0.2311, 0.4357, 0.2311, 0.4357, 0.2311, 0.4357, 0.2311, 0.4357, 0.2311, 0.4357, 0.2311, 0.4357, 0.2311, 0.4357, 0.2311, 0.4357, 0.2311, 0.4357, 0.2311, 0.4357, 0.2311, 0.4357, 0.2311, 0.4357, 0.2311, 0.4357, 0.2311, 0.4357, 0.2311, 0.4357, 0.2311, 0.4357, 0.2311, 0.4357, 0.2311, 0.4357, 0.2311, 0.4357, 0.2311, 0.4357, 0.2311, 0.4357, 0.2311, 0.4357, 0.2311, 0.4357, 0.2311, 0.4357, 0.2311, 0.4357, 0.2311, 0.4357, 0.2311, 0.4357, 0.2311, 0.4357, 0.2311, 0.4357, 0.2311, 0.4357, 0.2311, 0.4357, 0.2311, 0.4357, 0.2311, 0.4357, 0.2311, 0.4357, 0.2311, 0.4357, 0.2311, 0.4357, 0.2311, 0.4357, 0.2311, 0.4357, 0.2311, 0.4357, 0.2311, 0.4357, 0.2311, 0.4357, 0.2311, 0.4357, 0.2311, 0.4357, 0.2311, 0.4357, 0.2311, 0.4357, 0.2311, 0.4357, 0.2311, 0.4357, 0.2311, 0.4357, 0.2311, 0.4357, 0.2311, 0.4357, 0.2311, 0.4357, 0.2311, 0.4357, 0.2311, 0.4357, 0.2311, 0.4357, 0.2311, 0.4357, 0.2311, 0.4357, 0.2311, 0.4357, 0.2311, 0.4357, 0.1219, 0.7185, 0.1219, 0.7185, 0.1219, 0.7185, 0.1219, 0.7185, 0.1219, 0.7185, 0.1219, 0.7185, 0.1219, 0.7185, 0.1219, 0.7185, 0.1219, 0.7185, 0.1219, 0.7185, 0.1219, 0.7185, 0.1219, 0.7185, 0.1219, 0.7185, 0.1219, 0.7185, 0.1219, 0.7185, 0.1219, 0.7185, 0.1219, 0.7185, 0.1219, 0.7185, 0.1219, 0.7185, 0.1219, 0.7185, 0.1219, 0.7185, 0.1219, 0.7185, 0.1219, 0.7185, 0.1219, 0.7185, 0.1219, 0.7185, 0.1219, 0.7185, 0.1219, 0.7185, 0.1219, 0.7185, 0.1219, 0.7185, 0.1219, 0.7185, 0.1219, 0.7185, 0.1219, 0.7185, 0.1219, 0.7185, 0.1219, 0.7185, 0.1219, 0.7185, 0.1219, 0.7185, 0.1219, 0.7185, 0.1219, 0.7185, 0.1219, 0.7185, 0.1219, 0.7185, 0.1219, 0.7185, 0.1219, 0.7185, 0.1219, 0.7185, 0.1219, 0.7185, 0.1219, 0.7185, 0.1219, 0.7185, 0.1219, 0.7185, 0.1219, 0.7185, 0.1219, 0.7185, 0.1219, 0.7185, 0.1219, 0.7185, 0.1219, 0.7185, 0.1219, 0.7185, 0.1219, 0.7185, 0.1219, 0.7185, 0.1219, 0.7185, 0.1219, 0.7185, 0.1219, 0.7185, 0.1219, 0.7185, 0.1219, 0.7185, 0.1219, 0.7185, 0.1219, 0.7185, 0.1219, 0.7185, 0.1219, 0.7185, 0.1219, 0.7185, 0.1219, 0.7185, 0.1219, 0.7185, 0.1219, 0.7185, 0.1219, 0.7185, 0.1219, 0.7185, 0.1219, 0.7185, 0.1219, 0.7185, 0.1219, 0.7185, 0.1219, 0.7185, 0.1219, 0.7185, 0.1219, 0.7185, 0.1219, 0.7185, 0.1219, 0.7185, 0.1219, 0.7185, 0.1219, 0.7185, 0.1219, 0.7185, 0.1219, 0.7185, 0.1219, 0.7185, 0.1219, 0.7185, 0.1219, 0.7185, 0.1219, 0.7185, 0.1219, 0.7185, 0.1219, 0.7185, 0.1219, 0.7185, 0.1219, 0.7185, 0.1219, 0.7185, 0.1219, 0.7185, 0.1219, 0.7185, 0.1219, 0.7185, 0.1219, 0.7185, 0.1219, 0.7185, 0.1219, 0.7185, 0.1219, 0.7185, 0.1219, 0.7185, 0.1219, 0.7185, 0.1219, 0.7185, 0.1219, 0.7185, 0.1219, 0.7185, 0.1219, 0.7185, 0.1219, 0.7185, 0.1219, 0.7185, 0.1219, 0.7185, 0.1219, 0.7185, 0.1219, 0.7185, 0.1219, 0.7185, 0.1219, 0.7185, 0.1219, 0.7185, 0.1219, 0.7185, 0.1219, 0.7185, 0.1219, 0.7185, 0.1219, 0.7185, 0.1219, 0.7185, 0.1219, 0.7185, 0.1219, 0.7185, 0.1219, 0.7185, 0.1219, 0.7185, 0.1219, 0.7185, 0.1219, 0.7185, 0.1219, 0.7185, 0.1219, 0.7185, 0.1219, 0.7185, 0.1219, 0.7185, 0.1219, 0.7185, 0.1219, 0.7185, 0.1219, 0.7185, 0.1219, 0.7185, 0.1219, 0.7185, 0.1219, 0.7185, 0.1219, 0.7185, 0.1219, 0.7185, 0.1219, 0.7185, 0.1219, 0.7185, 0.1219, 0.7185, 0.1219, 0.7185, 0.1219, 0.7185, 0.1219, 0.7185, 0.1219, 0.7185, 0.1219, 0.7185, 0.1219, 0.7185, 0.1219, 0.7185, 0.1219, 0.7185, 0.1219, 0.7185, 0.1219, 0.7185, 0.1219, 0.7185, 0.1219, 0.7185, 0.1219, 0.7185, 0.1219, 0.7185, 0.1219, 0.7185, 0.1219, 0.7185, 0.1219, 0.7185, 0.1219, 0.7185, 0.1219, 0.7185, 0.1219, 0.7185, 0.1219, 0.7185, 0.1219, 0.7185, 0.1219, 0.7185, 0.1219, 0.7185, 0.1219, 0.7185, 0.1219, 0.7185, 0.1219, 0.7185, 0.1219, 0.7185, 0.1219, 0.7185, 0.1219, 0.7185, 0.1219, 0.7185, 0.1219, 0.7185, 0.1219, 0.7185, 0.1219, 0.7185, 0.1219, 0.7185, 0.1219, 0.7185, 0.1219, 0.7185, 0.1219, 0.7185, 0.1219, 0.7185, 0.1219, 0.7185, 0.1219, 0.7185, 0.1219, 0.7185, 0.1219, 0.7185, 0.1219, 0.7185, 0.1219, 0.7185, 0.1219, 0.7185, 0.1219, 0.7185, 0.1219, 0.7185, 0.1219, 0.7185, 0.1219, 0.7185, 0.1219, 0.7185, 0.1219, 0.7185, 0.1219, 0.7185, 0.1219, 0.7185, 0.1219, 0.7185, 0.1219, 0.7185, 0.1219, 0.7185, 0.1219, 0.7185, 0.1219, 0.7185, 0.1219, 0.7185, 0.1219, 0.7185, 0.1219, 0.7185, 0.1219, 0.7185, 0.1219, 0.7185, 0.1219, 0.7185, 0.1219, 0.7185, 0.1219, 0.7185, 0.1219, 0.7185, 0.1219, 0.7185, 0.1219, 0.7185, 0.1219, 0.7185, 0.1219, 0.7185, 0.1219, 0.7185, 0.1219, 0.7185, 0.1219, 0.7185, 0.1219, 0.7185, 0.1219, 0.7185, 0.1219, 0.7185, 0.1219, 0.7185, 0.1219, 0.7185, 0.1219, 0.7185, 0.1219, 0.7185, 0.1219, 0.7185, 0.1219, 0.7185, 0.1219, 0.7185, 0.1219, 0.7185, 0.1219, 0.7185, 0.1219, 0.7185, 0.1219, 0.7185, 0.1219, 0.7185, 0.1219, 0.7185, 0.1219, 0.7185, 0.1219, 0.7185, 0.1219, 0.7185, 0.1219, 0.7185, 0.1219, 0.7185, 0.1219, 0.7185, 0.1219, 0.7185, 0.1219, 0.7185, 0.1219, 0.7185, 0.1219, 0.7185, 0.1219, 0.7185, 0.1219, 0.7185, 0.1219, 0.7185, 0.1219, 0.7185, 0.1219, 0.7185, 0.1219, 0.7185, 0.1219, 0.7185, 0.1219, 0.7185, 0.1219, 0.7185, 0.1219, 0.7185, 0.1219, 0.7185, 0.1219, 0.7185, 0.1219, 0.7185, 0.1219, 0.7185, 0.1219, 0.7185, 0.1219, 0.7185, 0.1219, 0.7185, 0.1219, 0.7185, 0.1219, 0.7185, 0.1219, 0.7185, 0.1219, 0.7185, 0.1219, 0.7185, 0.1219, 0.7185, 0.1219, 0.7185, 0.1219, 0.7185, 0.1219, 0.7185, 0.1219, 0.7185, 0.1219, 0.7185, 0.1219, 0.7185, 0.1219, 0.7185, 0.1219, 0.7185, 0.1219, 0.7185, 0.1219, 0.7185, 0.1219, 0.7185, 0.1219, 0.7185, 0.1219, 0.7185, 0.1219, 0.7185, 0.1219, 0.7185, 0.1219, 0.7185, 0.1219, 0.7185, 0.1219, 0.7185, 0.1219, 0.7185, 0.1219, 0.7185, 0.1219, 0.7185, 0.1219, 0.7185, 0.1219, 0.7185, 0.1219, 0.7185, 0.1219, 0.7185, 0.1219, 0.7185, 0.1219, 0.7185, 0.1219, 0.7185, 0.1219, 0.7185, 0.1219, 0.7185, 0.1219, 0.7185, 0.1219, 0.7185, 0.1219, 0.7185, 0.1219, 0.7185, 0.1219, 0.7185, 0.1219, 0.7185, 0.1219, 0.7185, 0.1219, 0.7185, 0.1219, 0.7185, 0.1219, 0.7185, 0.1219, 0.7185, 0.1219, 0.7185, 0.1219, 0.7185, 0.1219, 0.7185, 0.1219, 0.7185, 0.1219, 0.7185, 0.1219, 0.7185, 0.1219, 0.7185, 0.1219, 0.7185, 0.1219, 0.7185, 0.1219, 0.7185, 0.1219, 0.7185, 0.1219, 0.7185, 0.1219, 0.7185, 0.1219, 0.7185, 0.1219, 0.7185, 0.1219, 0.7185, 0.1219, 0.7185, 0.1219, 0.7185, 0.1219, 0.7185, 0.1219, 0.7185, 0.1219, 0.7185, 0.1219, 0.7185, 0.1219, 0.7185, 0.1219, 0.7185, 0.1219, 0.7185, 0.1219, 0.7185, 0.1219, 0.7185, 0.1219, 0.7185, 0.1219, 0.7185, 0.1219, 0.7185, 0.1219, 0.7185, 0.1219, 0.7185, 0.1219, 0.7185, 0.1219, 0.7185, 0.1219, 0.7185, 0.1219, 0.7185, 0.1219, 0.7185, 0.1219, 0.7185, 0.1219, 0.7185, 0.1219, 0.7185, 0.1219, 0.7185, 0.1219, 0.7185, 0.1219, 0.7185, 0.1219, 0.7185, 0.1219, 0.7185, 0.1219, 0.7185, 0.1219, 0.7185, 0.1219, 0.7185, 0.1219, 0.7185, 0.1219, 0.7185, 0.1219, 0.7185, 0.1219, 0.7185, 0.1219, 0.7185, 0.1219, 0.7185, 0.1219, 0.7185, 0.1219, 0.7185, 0.1219, 0.7185, 0.1219, 0.7185, 0.1219, 0.7185, 0.1219, 0.7185, 0.1219, 0.7185, 0.1219, 0.7185, 0.1219, 0.7185, 0.1219, 0.7185, 0.1219, 0.7185, 0.1219, 0.7185, 0.1219, 0.7185, 0.1219, 0.7185, 0.1219, 0.7185, 0.1219, 0.7185, 0.1219, 0.7185, 0.1219, 0.7185, 0.1219, 0.7185, 0.1219, 0.7185, 0.1219, 0.7185, 0.1219, 0.7185, 0.1219, 0.7185, 0.1219, 0.7185, 0.1219, 0.7185, 0.1219, 0.7185, 0.1219, 0.7185, 0.1219, 0.7185, 0.1219, 0.7185, 0.1219, 0.7185, 0.1219, 0.7185, 0.2311, 0.4357, 0.2311, 0.4357, 0.2311, 0.4357, 0.2311, 0.4357, 0.2311, 0.4357, 0.2311, 0.4357, 0.2311, 0.4357, 0.2311, 0.4357, 0.2311, 0.4357, 0.2311, 0.4357, 0.2311, 0.4357, 0.2311, 0.4357, 0.2311, 0.4357, 0.2311, 0.4357, 0.2311, 0.4357, 0.2311, 0.4357, 0.1219, 0.7185, 0.1219, 0.7185, 0.1219, 0.7185, 0.1219, 0.7185, 0.1219, 0.7185, 0.1219, 0.7185, 0.1219, 0.7185, 0.1219, 0.7185, 0.1219, 0.7185, 0.1219, 0.7185, 0.1219, 0.7185, 0.1219, 0.7185, 0.1219, 0.7185, 0.1219, 0.7185, 0.1219, 0.7185, 0.1219, 0.7185, 0.1219, 0.7185, 0.1219, 0.7185, 0.1219, 0.7185, 0.1219, 0.7185, 0.1219, 0.7185, 0.1219, 0.7185, 0.1219, 0.7185, 0.1219, 0.7185, 0.1219, 0.7185, 0.1219, 0.7185, 0.1219, 0.7185, 0.1219, 0.7185, 0.1219, 0.7185, 0.1219, 0.7185, 0.1219, 0.7185, 0.1219, 0.7185, 0.1219, 0.7185, 0.1219, 0.7185, 0.1219, 0.7185, 0.1219, 0.7185, 0.1219, 0.7185, 0.1219, 0.7185, 0.1219, 0.7185, 0.1219, 0.7185, 0.1219, 0.7185, 0.1219, 0.7185, 0.1219, 0.7185, 0.1219, 0.7185, 0.1219, 0.7185, 0.1219, 0.7185, 0.1219, 0.7185, 0.1219, 0.7185, 0.1219, 0.7185, 0.1219, 0.7185, 0.1219, 0.7185, 0.1219, 0.7185, 0.1219, 0.7185, 0.1219, 0.7185, 0.1219, 0.7185, 0.1219, 0.7185, 0.1219, 0.7185, 0.1219, 0.7185, 0.1219, 0.7185, 0.1219, 0.7185, 0.1219, 0.7185, 0.1219, 0.7185, 0.1219, 0.7185, 0.1219, 0.7185, 0.2311, 0.4357, 0.2311, 0.4357, 0.2311, 0.4357, 0.2311, 0.4357, 0.1219, 0.7185, 0.1219, 0.7185, 0.1219, 0.7185, 0.1219, 0.7185, 0.1219, 0.7185, 0.1219, 0.7185, 0.1219, 0.7185, 0.1219, 0.7185, 0.1219, 0.7185, 0.1219, 0.7185, 0.1219, 0.7185, 0.1219, 0.7185, 0.1219, 0.7185, 0.1219, 0.7185, 0.1219, 0.7185, 0.1219, 0.7185, 0.1219, 0.7185, 0.1219, 0.7185, 0.1219, 0.7185, 0.1219, 0.7185, 0.1219, 0.7185, 0.1219, 0.7185, 0.1219, 0.7185, 0.1219, 0.7185, 0.1219, 0.7185, 0.1219, 0.7185, 0.1219, 0.7185, 0.1219, 0.7185, 0.1219, 0.7185, 0.1219, 0.7185, 0.1219, 0.7185, 0.1219, 0.7185, 0.1219, 0.7185, 0.1219, 0.7185, 0.1219, 0.7185, 0.1219, 0.7185, 0.1219, 0.7185, 0.1219, 0.7185, 0.1219, 0.7185, 0.1219, 0.7185, 0.1219, 0.7185, 0.1219, 0.7185, 0.1219, 0.7185, 0.1219, 0.7185, 0.1219, 0.7185, 0.1219, 0.7185, 0.1219, 0.7185, 0.1219, 0.7185, 0.1219, 0.7185, 0.1219, 0.7185, 0.1219, 0.7185, 0.1219, 0.7185, 0.1219, 0.7185, 0.1219, 0.7185, 0.1219, 0.7185, 0.1219, 0.7185, 0.1219, 0.7185, 0.1219, 0.7185, 0.1219, 0.7185, 0.1219, 0.7185, 0.1219, 0.7185, 0.1219, 0.7185, 0.1219, 0.7185, 0.1219, 0.7185, 0.1219, 0.7185, 0.1219, 0.7185, 0.1219, 0.7185, 0.1219, 0.7185, 0.1219, 0.7185, 0.1219, 0.7185, 0.1219, 0.7185, 0.1219, 0.7185, 0.1219, 0.7185, 0.1219, 0.7185, 0.1219, 0.7185, 0.1219, 0.7185, 0.1219, 0.7185, 0.1219, 0.7185, 0.1219, 0.7185, 0.1219, 0.7185, 0.1219, 0.7185, 0.1219, 0.7185, 0.1219, 0.7185, 0.1219, 0.7185, 0.1219, 0.7185, 0.1219, 0.7185, 0.1219, 0.7185, 0.1219, 0.7185, 0.1219, 0.7185, 0.1219, 0.7185, 0.1219, 0.7185, 0.1219, 0.7185, 0.1219, 0.7185, 0.1219, 0.7185, 0.1219, 0.7185, 0.1219, 0.7185, 0.1219, 0.7185, 0.1219, 0.7185, 0.1219, 0.7185, 0.1219, 0.7185, 0.1219, 0.7185, 0.1219, 0.7185, 0.1219, 0.7185, 0.1219, 0.7185, 0.1219, 0.7185, 0.1219, 0.7185, 0.1219, 0.7185, 0.1219, 0.7185, 0.1219, 0.7185, 0.1219, 0.7185, 0.1219, 0.7185, 0.1219, 0.7185, 0.1219, 0.7185, 0.1219, 0.7185, 0.1219, 0.7185, 0.1219, 0.7185, 0.1219, 0.7185, 0.1219, 0.7185, 0.1219, 0.7185, 0.1219, 0.7185, 0.1219, 0.7185, 0.1219, 0.7185, 0.1219, 0.7185, 0.1219, 0.7185, 0.1219, 0.7185, 0.1219, 0.7185, 0.1219, 0.7185, 0.1219, 0.7185, 0.1219, 0.7185, 0.1219, 0.7185, 0.1219, 0.7185, 0.1219, 0.7185, 0.1219, 0.7185, 0.1219, 0.7185, 0.1219, 0.7185, 0.1219, 0.7185, 0.1219, 0.7185, 0.1219, 0.7185, 0.1219, 0.7185, 0.1219, 0.7185, 0.1219, 0.7185, 0.1219, 0.7185, 0.1219, 0.7185, 0.1219, 0.7185, 0.1219, 0.7185, 0.1219, 0.7185, 0.1219, 0.7185, 0.1219, 0.7185, 0.1219, 0.7185, 0.1219, 0.7185, 0.1219, 0.7185, 0.1219, 0.7185, 0.1219, 0.7185, 0.1219, 0.7185, 0.1219, 0.7185, 0.1219, 0.7185, 0.1219, 0.7185, 0.1219, 0.7185, 0.1219, 0.7185, 0.1219, 0.7185, 0.1219, 0.7185, 0.1219, 0.7185, 0.1219, 0.7185, 0.1219, 0.7185, 0.1219, 0.7185, 0.1219, 0.7185, 0.1219, 0.7185, 0.1219, 0.7185, 0.1219, 0.7185, 0.1219, 0.7185, 0.1219, 0.7185, 0.1219, 0.7185, 0.1219, 0.7185, 0.1219, 0.7185, 0.1219, 0.7185, 0.1219, 0.7185, 0.1219, 0.7185, 0.1219, 0.7185, 0.1219, 0.7185, 0.1219, 0.7185, 0.1219, 0.7185, 0.1219, 0.7185, 0.1219, 0.7185, 0.1219, 0.7185, 0.1219, 0.7185, 0.1219, 0.7185, 0.1219, 0.7185, 0.1219, 0.7185, 0.1219, 0.7185, 0.1219, 0.7185, 0.1219, 0.7185, 0.1219, 0.7185, 0.1219, 0.7185, 0.1219, 0.7185, 0.1219, 0.7185, 0.1219, 0.7185, 0.1219, 0.7185, 0.1219, 0.7185, 0.1219, 0.7185, 0.1219, 0.7185, 0.1219, 0.7185, 0.1219, 0.7185, 0.1219, 0.7185, 0.1219, 0.7185, 0.1219, 0.7185, 0.1219, 0.7185, 0.1219, 0.7185, 0.1219, 0.7185, 0.1219, 0.7185, 0.1219, 0.7185, 0.1219, 0.7185, 0.1219, 0.7185, 0.1219, 0.7185, 0.1219, 0.7185, 0.1219, 0.7185, 0.1219, 0.7185, 0.1219, 0.7185, 0.1219, 0.7185, 0.1219, 0.7185, 0.1219, 0.7185, 0.1219, 0.7185, 0.1219, 0.7185, 0.1219, 0.7185, 0.1219, 0.7185, 0.1219, 0.7185, 0.1219, 0.7185, 0.1219, 0.7185, 0.1219, 0.7185, 0.1219, 0.7185, 0.1219, 0.7185, 0.1219, 0.7185, 0.1219, 0.7185, 0.1219, 0.7185, 0.1219, 0.7185, 0.1219, 0.7185, 0.1219, 0.7185, 0.1219, 0.7185, 0.1219, 0.7185, 0.1219, 0.7185, 0.1219, 0.7185, 0.1219, 0.7185, 0.1219, 0.7185, 0.1219, 0.7185, 0.1219, 0.7185, 0.1219, 0.7185, 0.1219, 0.7185, 0.1219, 0.7185, 0.1219, 0.7185, 0.1219, 0.7185, 0.1219, 0.7185, 0.1219, 0.7185, 0.1219, 0.7185, 0.1219, 0.7185, 0.1219, 0.7185, 0.1219, 0.7185, 0.1219, 0.7185, 0.1219, 0.7185, 0.1219, 0.7185, 0.1219, 0.7185, 0.1219, 0.7185, 0.1219, 0.7185, 0.1219, 0.7185, 0.1219, 0.7185, 0.1219, 0.7185, 0.1219, 0.7185, 0.1219, 0.7185, 0.1219, 0.7185, 0.1219, 0.7185, 0.1219, 0.7185, 0.1219, 0.7185, 0.1219, 0.7185, 0.1219, 0.7185, 0.1219, 0.7185, 0.1219, 0.7185, 0.1219, 0.7185, 0.1219, 0.7185, 0.1219, 0.7185, 0.1219, 0.7185, 0.1219, 0.7185, 0.1219, 0.7185, 0.1219, 0.7185, 0.1219, 0.7185, 0.1219, 0.7185, 0.1219, 0.7185, 0.1219, 0.7185, 0.1219, 0.7185, 0.1219, 0.7185, 0.1219, 0.7185, 0.1219, 0.7185, 0.1219, 0.7185, 0.1219, 0.7185, 0.1219, 0.7185, 0.1219, 0.7185, 0.1219, 0.7185, 0.1219, 0.7185, 0.1219, 0.7185, 0.1219, 0.7185, 0.1219, 0.7185, 0.1219, 0.7185, 0.1219, 0.7185, 0.1219, 0.7185, 0.1219, 0.7185, 0.1219, 0.7185, 0.1219, 0.7185, 0.1219, 0.7185, 0.1219, 0.7185, 0.1219, 0.7185, 0.1219, 0.7185, 0.1219, 0.7185, 0.1219, 0.7185, 0.1219, 0.7185, 0.1219, 0.7185, 0.1219, 0.7185, 0.1219, 0.7185, 0.1219, 0.7185, 0.1219, 0.7185, 0.1219, 0.7185, 0.1219, 0.7185, 0.1219, 0.7185, 0.1219, 0.7185, 0.1219, 0.7185, 0.1219, 0.7185, 0.1219, 0.7185, 0.1219, 0.7185, 0.1219, 0.7185, 0.1219, 0.7185, 0.1219, 0.7185, 0.1219, 0.7185, 0.1219, 0.7185, 0.1219, 0.7185, 0.1219, 0.7185, 0.1219, 0.7185, 0.1219, 0.7185, 0.1219, 0.7185, 0.1219, 0.7185, 0.1219, 0.7185, 0.1219, 0.7185, 0.1219, 0.7185, 0.1219, 0.7185, 0.1219, 0.7185, 0.1219, 0.7185, 0.1219, 0.7185, 0.1219, 0.7185, 0.1219, 0.7185, 0.1219, 0.7185, 0.1219, 0.7185, 0.1219, 0.7185, 0.1219, 0.7185, 0.1219, 0.7185, 0.1219, 0.7185, 0.1219, 0.7185, 0.1219, 0.7185, 0.1219, 0.7185, 0.1219, 0.7185, 0.1219, 0.7185, 0.1219, 0.7185, 0.1219, 0.7185, 0.1219, 0.7185, 0.1219, 0.7185, 0.1219, 0.7185, 0.1219, 0.7185, 0.1219, 0.7185, 0.1219, 0.7185, 0.1219, 0.7185, 0.1219, 0.7185, 0.1219, 0.7185, 0.1219, 0.7185, 0.1219, 0.7185, 0.1219, 0.7185, 0.1219, 0.7185, 0.1219, 0.7185, 0.1219, 0.7185, 0.1219, 0.7185, 0.1219, 0.7185, 0.1219, 0.7185, 0.1219, 0.7185, 0.1219, 0.7185, 0.1219, 0.7185, 0.1219, 0.7185, 0.1219, 0.7185, 0.1219, 0.7185, 0.1219, 0.7185, 0.1219, 0.7185, 0.1219, 0.7185, 0.1219, 0.7185, 0.1219, 0.7185, 0.1219, 0.7185, 0.1219, 0.7185, 0.1219, 0.7185, 0.1219, 0.7185, 0.1219, 0.7185, 0.1219, 0.7185, 0.1219, 0.7185, 0.1219, 0.7185, 0.1219, 0.7185, 0.1219, 0.7185, 0.1219, 0.7185, 0.1219, 0.7185, 0.1219, 0.7185, 0.1219, 0.7185, 0.1219, 0.7185, 0.1219, 0.7185, 0.1219, 0.7185, 0.1219, 0.7185, 0.1219, 0.7185, 0.1219, 0.7185, 0.1219, 0.7185, 0.1219, 0.7185, 0.1219, 0.7185, 0.1219, 0.7185, 0.1219, 0.7185, 0.1219, 0.7185, 0.1219, 0.7185, 0.1219, 0.7185, 0.1219, 0.7185, 0.1219, 0.7185, 0.1219, 0.7185, 0.1219, 0.7185, 0.1219, 0.7185, 0.1219, 0.7185, 0.1219, 0.7185, 0.1219, 0.7185, 0.1219, 0.7185, 0.1219, 0.7185, 0.1219, 0.7185, 0.1219, 0.7185, 0.1219, 0.7185, 0.1219, 0.7185, 0.1219, 0.7185, 0.1219, 0.7185, 0.1219, 0.7185, 0.1219, 0.7185, 0.1219, 0.7185, 0.1219, 0.7185, 0.1219, 0.7185, 0.1219, 0.7185, 0.1219, 0.7185, 0.1219, 0.7185, 0.1219, 0.7185, 0.1219, 0.7185, 0.1219, 0.7185, 0.1219, 0.7185, 0.1219, 0.7185, 0.1219, 0.7185, 0.1219, 0.7185, 0.1219, 0.7185, 0.1219, 0.7185, 0.1219, 0.7185, 0.1219, 0.7185, 0.1219, 0.7185, 0.1219, 0.7185, 0.1219, 0.7185, 0.1219, 0.7185, 0.1219, 0.7185, 0.1219, 0.7185, 0.1219, 0.7185, 0.1219, 0.7185, 0.1219, 0.7185, 0.1219, 0.7185, 0.1219, 0.7185, 0.1219, 0.7185, 0.1219, 0.7185, 0.1219, 0.7185, 0.1219, 0.7185, 0.1219, 0.7185, 0.1219, 0.7185, 0.1219, 0.7185, 0.1219, 0.7185, 0.1219, 0.7185, 0.1219, 0.7185, 0.1219, 0.7185, 0.1219, 0.7185, 0.1219, 0.7185, 0.1219, 0.7185, 0.1219, 0.7185, 0.1219, 0.7185, 0.1219, 0.7185, 0.1219, 0.7185, 0.1219, 0.7185, 0.1219, 0.7185, 0.1219, 0.7185, 0.1219, 0.7185, 0.1219, 0.7185, 0.1219, 0.7185, 0.1219, 0.7185, 0.1219, 0.7185, 0.1219, 0.7185, 0.1219, 0.7185, 0.1219, 0.7185, 0.1219, 0.7185, 0.1219, 0.7185, 0.1219, 0.7185, 0.1219, 0.7185, 0.1219, 0.7185, 0.1219, 0.7185, 0.1219, 0.7185, 0.1219, 0.7185, 0.1219, 0.7185, 0.1219, 0.7185, 0.1219, 0.7185, 0.1219, 0.7185, 0.1219, 0.7185, 0.1219, 0.7185, 0.1219, 0.7185, 0.1219, 0.7185, 0.1219, 0.7185, 0.1219, 0.7185, 0.1219, 0.7185, 0.1219, 0.7185, 0.1219, 0.7185, 0.1219, 0.7185, 0.1219, 0.7185])
me_circle.use_remesh_preserve_volume = False
me_circle.use_remesh_preserve_attributes = False
me_circle.use_mirror_vertex_groups = False
me_circle.update()

# ---- objects
ob_banana_plant_lod1 = bpy.data.objects.new('Banana plant LOD1', me_circle_001)
ob_banana_plant_lod0 = bpy.data.objects.new('Banana plant LOD0', me_circle)

# ---- transforms, parenting, visibility, modifiers, constraints
ob_banana_plant_lod1.location = (0.0, 0.0, 0.0)
ob_banana_plant_lod1.lineart.crease_threshold = 0.0
ob_banana_plant_lod0.location = (0.0, 0.0, 0.0)
ob_banana_plant_lod0.hide_viewport = True
ob_banana_plant_lod0.lineart.crease_threshold = 0.0

# ---- collection membership
col_collection_1.objects.link(ob_banana_plant_lod1)
col_collection_1.objects.link(ob_banana_plant_lod0)

# ---- scene / render settings (as saved in the file)
scene.frame_start = 1; scene.frame_end = 250; scene.frame_set(1)
scene.render.engine = 'BLENDER_EEVEE_NEXT'
scene.render.resolution_percentage = 50
scene.render.dither_intensity = 0.0
scene.cycles.use_denoising = False
scene.cycles.samples = 128
scene.cycles.sampling_pattern = 'TABULATED_SOBOL'
scene.cycles.light_sampling_threshold = 0.0
scene.cycles.use_adaptive_sampling = False
scene.cycles.use_light_tree = False
scene.cycles.blur_glossy = 0.0
scene.cycles.sample_clamp_indirect = 0.0
scene.view_settings.view_transform = 'Standard'
bpy.context.view_layer.update()

# ---- added for rendering (the .blend has no active camera and no usable light): camera, sun
cam_auto = bpy.data.cameras.new('AutoCamera')
cam_auto.lens = 50.0
cam_auto.sensor_width = 36.0
cam_auto.clip_end = 1000.0
ob_auto_camera = bpy.data.objects.new('AutoCamera', cam_auto)
scene.collection.objects.link(ob_auto_camera)
ob_auto_camera.location = (6.0839, -7.39494, 7.08394)
ob_auto_camera.rotation_euler = (1.09748, -7.21219e-08, 0.694738)
scene.camera = ob_auto_camera
light_auto_sun = bpy.data.lights.new('AutoSun', 'SUN')
light_auto_sun.energy = 3.0
light_auto_sun.angle = 0.0523599
ob_auto_sun = bpy.data.objects.new('AutoSun', light_auto_sun)
scene.collection.objects.link(ob_auto_sun)
ob_auto_sun.rotation_euler = (0.872665, 0.174533, 0.523599)
bpy.context.view_layer.update()
